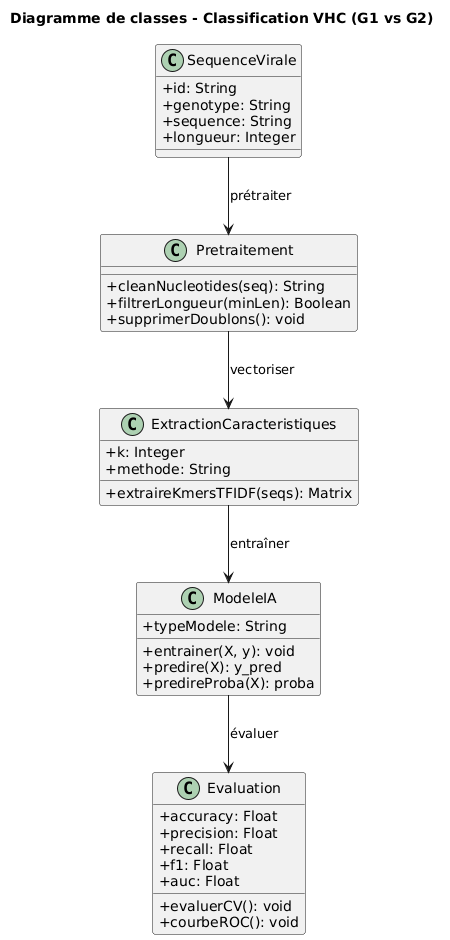

The diagram above was rendered by PlantUML. Its source (embedded in the PNG):
@startuml
skinparam classAttributeIconSize 0
skinparam shadowing false

title Diagramme de classes - Classification VHC (G1 vs G2)

class SequenceVirale {
  +id: String
  +genotype: String
  +sequence: String
  +longueur: Integer
}

class Pretraitement {
  +cleanNucleotides(seq): String
  +filtrerLongueur(minLen): Boolean
  +supprimerDoublons(): void
}

class ExtractionCaracteristiques {
  +k: Integer
  +methode: String
  +extraireKmersTFIDF(seqs): Matrix
}

class ModeleIA {
  +typeModele: String
  +entrainer(X, y): void
  +predire(X): y_pred
  +predireProba(X): proba
}

class Evaluation {
  +accuracy: Float
  +precision: Float
  +recall: Float
  +f1: Float
  +auc: Float
  +evaluerCV(): void
  +courbeROC(): void
}

SequenceVirale --> Pretraitement : "prétraiter"
Pretraitement --> ExtractionCaracteristiques : "vectoriser"
ExtractionCaracteristiques --> ModeleIA : "entraîner"
ModeleIA --> Evaluation : "évaluer"
@enduml